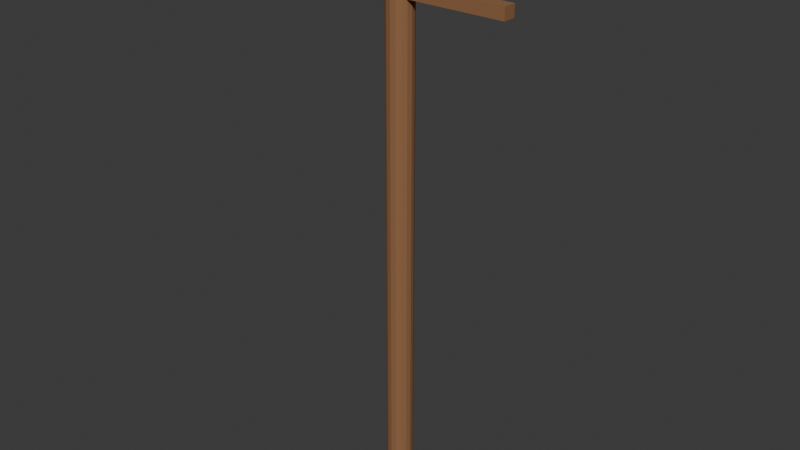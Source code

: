 # Source: Prop_Street_011.blend  (saved by Blender 5.1.30; exported with 4.5.12 LTS)
import bpy
from mathutils import Matrix  # noqa: F401  (used for matrix-valued properties, if any)

bpy.ops.wm.read_factory_settings(use_empty=True)
scene = bpy.context.scene
scene.name = 'Scene'

# ---- collections
col_collection = bpy.data.collections.new('Collection'); scene.collection.children.link(col_collection)

# ---- materials (node trees are filled in below, after node groups)
mat_mat_wood = bpy.data.materials.new('MAT_Wood')
mat_mat_wood.diffuse_color = (0.28, 0.13, 0.055, 1.0)

# ---- material node trees
mat_mat_wood.use_nodes = True; mat_mat_wood.node_tree.nodes.clear()
_N = mat_mat_wood.node_tree.nodes; _L = mat_mat_wood.node_tree.links
n0 = _N.new('ShaderNodeBsdfPrincipled'); n0.name = 'Principled BSDF'; n0.location = (-200, 100)
n0.inputs[0].default_value = (0.28, 0.13, 0.055, 1.0)
n0.inputs[2].default_value = 0.82
n1 = _N.new('ShaderNodeOutputMaterial'); n1.name = 'Material Output'; n1.location = (200, 100)
_L.new(n0.outputs[0], n1.inputs[0])
n1.is_active_output = True

# ---- world
world_world = bpy.data.worlds.new('World'); scene.world = world_world
world_world.use_nodes = True; world_world.node_tree.nodes.clear()
_N = world_world.node_tree.nodes; _L = world_world.node_tree.links
n0 = _N.new('ShaderNodeOutputWorld'); n0.name = 'World Output'; n0.location = (200, 100)
n1 = _N.new('ShaderNodeBackground'); n1.name = 'Background'; n1.location = (-200, 100)
n1.inputs[0].default_value = (0.05088, 0.05088, 0.05088, 1.0)
_L.new(n1.outputs[0], n0.inputs[0])
n0.is_active_output = True
world_world.color = (0.05088, 0.05088, 0.05088)
world_world.sun_shadow_jitter_overblur = 0.0

# ---- meshes
me_cylinder = bpy.data.meshes.new('Cylinder')
me_cylinder.from_pydata([(0.0, 0.18, -4.0), (0.0, 0.18, 4.0), (0.06888, 0.1663, -4.0), (0.06888, 0.1663, 4.0), (0.1273, 0.1273, -4.0), (0.1273, 0.1273, 4.0), (0.1663, 0.06888, -4.0), (0.1663, 0.06888, 4.0), (0.18, 0.0, -4.0), (0.18, 0.0, 4.0), (0.1663, -0.06888, -4.0), (0.1663, -0.06888, 4.0), (0.1273, -0.1273, -4.0), (0.1273, -0.1273, 4.0), (0.06888, -0.1663, -4.0), (0.06888, -0.1663, 4.0), (0.0, -0.18, -4.0), (0.0, -0.18, 4.0), (-0.06888, -0.1663, -4.0), (-0.06888, -0.1663, 4.0), (-0.1273, -0.1273, -4.0), (-0.1273, -0.1273, 4.0), (-0.1663, -0.06888, -4.0), (-0.1663, -0.06888, 4.0), (-0.18, 0.0, -4.0), (-0.18, 0.0, 4.0), (-0.1663, 0.06888, -4.0), (-0.1663, 0.06888, 4.0), (-0.1273, 0.1273, -4.0), (-0.1273, 0.1273, 4.0), (-0.06888, 0.1663, -4.0), (-0.06888, 0.1663, 4.0), (-1.5, -0.09, 2.92), (-1.5, -0.09, 3.08), (-1.5, 0.09, 2.92), (-1.5, 0.09, 3.08), (1.5, -0.09, 2.92), (1.5, -0.09, 3.08), (1.5, 0.09, 2.92), (1.5, 0.09, 3.08)], [], [(0, 1, 3, 2), (2, 3, 5, 4), (4, 5, 7, 6), (6, 7, 9, 8), (8, 9, 11, 10), (10, 11, 13, 12), (12, 13, 15, 14), (14, 15, 17, 16), (16, 17, 19, 18), (18, 19, 21, 20), (20, 21, 23, 22), (22, 23, 25, 24), (24, 25, 27, 26), (26, 27, 29, 28), (3, 1, 31, 29, 27, 25, 23, 21, 19, 17, 15, 13, 11, 9, 7, 5), (28, 29, 31, 30), (30, 31, 1, 0), (0, 2, 4, 6, 8, 10, 12, 14, 16, 18, 20, 22, 24, 26, 28, 30), (32, 33, 35, 34), (34, 35, 39, 38), (38, 39, 37, 36), (36, 37, 33, 32), (34, 38, 36, 32), (39, 35, 33, 37)])
_uv = me_cylinder.uv_layers.new(name='UVMap')
_uv.uv.foreach_set('vector', [1.0, 0.5, 1.0, 1.0, 0.9375, 1.0, 0.9375, 0.5, 0.9375, 0.5, 0.9375, 1.0, 0.875, 1.0, 0.875, 0.5, 0.875, 0.5, 0.875, 1.0, 0.8125, 1.0, 0.8125, 0.5, 0.8125, 0.5, 0.8125, 1.0, 0.75, 1.0, 0.75, 0.5, 0.75, 0.5, 0.75, 1.0, 0.6875, 1.0, 0.6875, 0.5, 0.6875, 0.5, 0.6875, 1.0, 0.625, 1.0, 0.625, 0.5, 0.625, 0.5, 0.625, 1.0, 0.5625, 1.0, 0.5625, 0.5, 0.5625, 0.5, 0.5625, 1.0, 0.5, 1.0, 0.5, 0.5, 0.5, 0.5, 0.5, 1.0, 0.4375, 1.0, 0.4375, 0.5, 0.4375, 0.5, 0.4375, 1.0, 0.375, 1.0, 0.375, 0.5, 0.375, 0.5, 0.375, 1.0, 0.3125, 1.0, 0.3125, 0.5, 0.3125, 0.5, 0.3125, 1.0, 0.25, 1.0, 0.25, 0.5, 0.25, 0.5, 0.25, 1.0, 0.1875, 1.0, 0.1875, 0.5, 0.1875, 0.5, 0.1875, 1.0, 0.125, 1.0, 0.125, 0.5, 0.3418, 0.4717, 0.25, 0.49, 0.1582, 0.4717, 0.08029, 0.4197, 0.02827, 0.3418, 0.01, 0.25, 0.02827, 0.1582, 0.08029, 0.08029, 0.1582, 0.02827, 0.25, 0.01, 0.3418, 0.02827, 0.4197, 0.08029, 0.4717, 0.1582, 0.49, 0.25, 0.4717, 0.3418, 0.4197, 0.4197, 0.125, 0.5, 0.125, 1.0, 0.0625, 1.0, 0.0625, 0.5, 0.0625, 0.5, 0.0625, 1.0, 0.0, 1.0, 0.0, 0.5, 0.75, 0.49, 0.8418, 0.4717, 0.9197, 0.4197, 0.9717, 0.3418, 0.99, 0.25, 0.9717, 0.1582, 0.9197, 0.08029, 0.8418, 0.02827, 0.75, 0.01, 0.6582, 0.02827, 0.5803, 0.08029, 0.5283, 0.1582, 0.51, 0.25, 0.5283, 0.3418, 0.5803, 0.4197, 0.6582, 0.4717, 0.375, 0.0, 0.625, 0.0, 0.625, 0.25, 0.375, 0.25, 0.375, 0.25, 0.625, 0.25, 0.625, 0.5, 0.375, 0.5, 0.375, 0.5, 0.625, 0.5, 0.625, 0.75, 0.375, 0.75, 0.375, 0.75, 0.625, 0.75, 0.625, 1.0, 0.375, 1.0, 0.125, 0.5, 0.375, 0.5, 0.375, 0.75, 0.125, 0.75, 0.625, 0.5, 0.875, 0.5, 0.875, 0.75, 0.625, 0.75])
me_cylinder.materials.append(mat_mat_wood)
me_cylinder.update()

# ---- objects
ob_prop_street_011 = bpy.data.objects.new('Prop_Street_011', me_cylinder)

# ---- transforms, parenting, visibility, modifiers, constraints
ob_prop_street_011.location = (0.0, 0.0, 4.0)

# ---- collection membership
col_collection.objects.link(ob_prop_street_011)

# ---- scene / render settings (as saved in the file)
scene.frame_start = 1; scene.frame_end = 250; scene.frame_set(1)
scene.render.engine = 'BLENDER_EEVEE_NEXT'
scene.render.bake_bias = 0.0
scene.render.bake_samples = 0
scene.cycles.sampling_pattern = 'TABULATED_SOBOL'
scene.eevee.use_volume_custom_range = False
bpy.context.view_layer.update()

# ---- added for rendering (the .blend has no active camera and no usable light): camera, sun
cam_auto = bpy.data.cameras.new('AutoCamera')
cam_auto.lens = 50.0
cam_auto.sensor_width = 36.0
cam_auto.clip_end = 1000.0
ob_auto_camera = bpy.data.objects.new('AutoCamera', cam_auto)
scene.collection.objects.link(ob_auto_camera)
ob_auto_camera.location = (7.91214, -9.49456, 10.3297)
ob_auto_camera.rotation_euler = (1.09748, -7.21219e-08, 0.694738)
scene.camera = ob_auto_camera
light_auto_sun = bpy.data.lights.new('AutoSun', 'SUN')
light_auto_sun.energy = 3.0
light_auto_sun.angle = 0.0523599
ob_auto_sun = bpy.data.objects.new('AutoSun', light_auto_sun)
scene.collection.objects.link(ob_auto_sun)
ob_auto_sun.rotation_euler = (0.872665, 0.174533, 0.523599)
bpy.context.view_layer.update()
